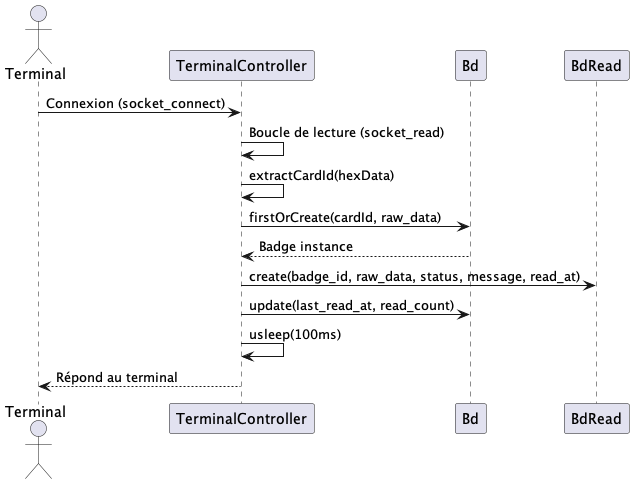

The diagram above was rendered by PlantUML. Its source (embedded in the PNG):
@startuml listenCardData
actor Terminal
participant TerminalController
participant Bd
participant BdRead

Terminal -> TerminalController: Connexion (socket_connect)
TerminalController -> TerminalController: Boucle de lecture (socket_read)
TerminalController -> TerminalController: extractCardId(hexData)
TerminalController -> Bd: firstOrCreate(cardId, raw_data)
Bd --> TerminalController: Badge instance

TerminalController -> BdRead: create(badge_id, raw_data, status, message, read_at)
TerminalController -> Bd: update(last_read_at, read_count)

TerminalController -> TerminalController: usleep(100ms)
TerminalController --> Terminal: Répond au terminal
@enduml